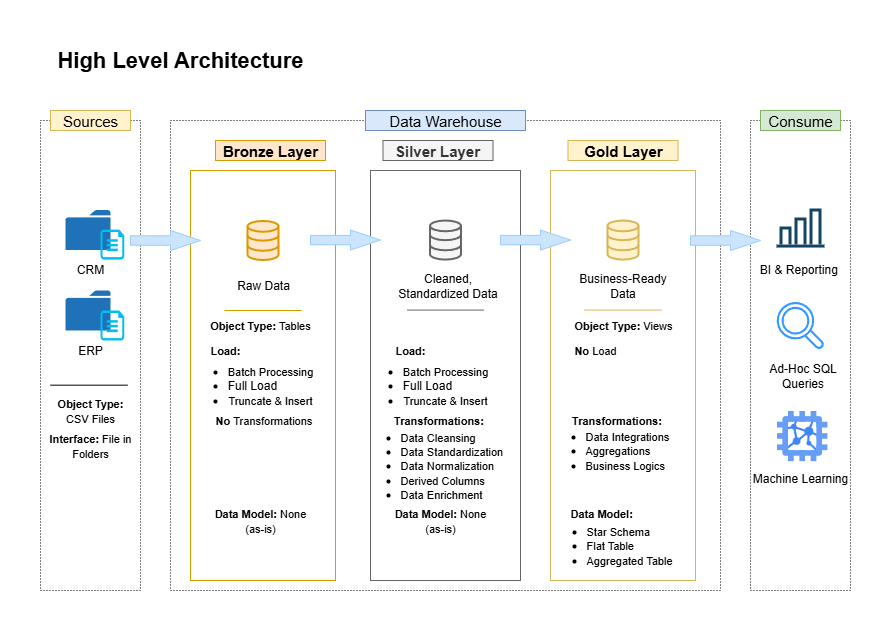

The diagram above was exported from draw.io. Its source (the exported page's mxGraphModel, read from the mxfile embedded in the PNG):
<mxGraphModel dx="1209" dy="694" grid="1" gridSize="10" guides="1" tooltips="1" connect="1" arrows="1" fold="1" page="1" pageScale="1" pageWidth="850" pageHeight="1100" math="0" shadow="0">
  <root>
    <mxCell id="0" />
    <mxCell id="1" parent="0" />
    <mxCell id="4xAN0Vir4PPzaUcdo3gK-1" value="&lt;b&gt;&lt;font style=&quot;font-size: 22px;&quot;&gt;High Level Architecture&lt;/font&gt;&lt;/b&gt;" style="rounded=0;whiteSpace=wrap;html=1;strokeColor=none;fillColor=none;" parent="1" vertex="1">
      <mxGeometry y="20" width="300" height="60" as="geometry" />
    </mxCell>
    <mxCell id="4xAN0Vir4PPzaUcdo3gK-2" value="" style="rounded=0;whiteSpace=wrap;html=1;dashed=1;dashPattern=1 2;fillColor=none;" parent="1" vertex="1">
      <mxGeometry x="10" y="110" width="100" height="470" as="geometry" />
    </mxCell>
    <mxCell id="4xAN0Vir4PPzaUcdo3gK-4" value="&lt;font style=&quot;font-size: 15px;&quot;&gt;Sources&lt;/font&gt;" style="rounded=0;whiteSpace=wrap;html=1;fillColor=#fff2cc;strokeColor=#d6b656;" parent="1" vertex="1">
      <mxGeometry x="20" y="100" width="80" height="20" as="geometry" />
    </mxCell>
    <mxCell id="4xAN0Vir4PPzaUcdo3gK-5" value="" style="rounded=0;whiteSpace=wrap;html=1;dashed=1;dashPattern=1 2;fillColor=none;" parent="1" vertex="1">
      <mxGeometry x="140" y="110" width="550" height="470" as="geometry" />
    </mxCell>
    <mxCell id="4xAN0Vir4PPzaUcdo3gK-6" value="&lt;font style=&quot;font-size: 15px;&quot;&gt;Data Warehouse&lt;/font&gt;" style="rounded=0;whiteSpace=wrap;html=1;fillColor=#dae8fc;strokeColor=#6c8ebf;" parent="1" vertex="1">
      <mxGeometry x="335" y="100" width="160" height="20" as="geometry" />
    </mxCell>
    <mxCell id="4xAN0Vir4PPzaUcdo3gK-7" value="" style="rounded=0;whiteSpace=wrap;html=1;dashed=1;dashPattern=1 2;fillColor=none;" parent="1" vertex="1">
      <mxGeometry x="720" y="110" width="100" height="470" as="geometry" />
    </mxCell>
    <mxCell id="4xAN0Vir4PPzaUcdo3gK-8" value="&lt;font style=&quot;font-size: 15px;&quot;&gt;Consume&lt;/font&gt;" style="rounded=0;whiteSpace=wrap;html=1;fillColor=#d5e8d4;strokeColor=#82b366;" parent="1" vertex="1">
      <mxGeometry x="730" y="100" width="80" height="20" as="geometry" />
    </mxCell>
    <mxCell id="4xAN0Vir4PPzaUcdo3gK-10" value="&lt;font style=&quot;font-size: 15px;&quot;&gt;&lt;b&gt;&lt;font style=&quot;&quot;&gt;Bro&lt;/font&gt;&lt;font style=&quot;&quot;&gt;nze Layer&lt;/font&gt;&lt;/b&gt;&lt;/font&gt;" style="rounded=0;whiteSpace=wrap;html=1;fillColor=#ffe6cc;strokeColor=#d79b00;" parent="1" vertex="1">
      <mxGeometry x="185" y="130" width="110" height="20" as="geometry" />
    </mxCell>
    <mxCell id="4xAN0Vir4PPzaUcdo3gK-11" value="" style="rounded=0;whiteSpace=wrap;html=1;fillColor=none;strokeColor=#d79b00;" parent="1" vertex="1">
      <mxGeometry x="160" y="160" width="145" height="410" as="geometry" />
    </mxCell>
    <mxCell id="4xAN0Vir4PPzaUcdo3gK-13" value="" style="rounded=0;whiteSpace=wrap;html=1;fillColor=none;strokeColor=#666666;fontColor=#333333;" parent="1" vertex="1">
      <mxGeometry x="340" y="160" width="150" height="410" as="geometry" />
    </mxCell>
    <mxCell id="4xAN0Vir4PPzaUcdo3gK-14" value="" style="rounded=0;whiteSpace=wrap;html=1;fillColor=none;strokeColor=#d6b656;" parent="1" vertex="1">
      <mxGeometry x="520" y="160" width="145" height="410" as="geometry" />
    </mxCell>
    <mxCell id="4xAN0Vir4PPzaUcdo3gK-15" value="&lt;font style=&quot;font-size: 15px;&quot;&gt;&lt;font style=&quot;&quot;&gt;&lt;b&gt;Silver Layer&lt;/b&gt;&lt;/font&gt;&lt;/font&gt;" style="rounded=0;whiteSpace=wrap;html=1;fillColor=#f5f5f5;strokeColor=#666666;fontColor=#333333;" parent="1" vertex="1">
      <mxGeometry x="352.5" y="130" width="110" height="20" as="geometry" />
    </mxCell>
    <mxCell id="4xAN0Vir4PPzaUcdo3gK-16" value="&lt;font style=&quot;font-size: 15px;&quot;&gt;&lt;font style=&quot;&quot;&gt;&lt;b&gt;Gold Layer&lt;/b&gt;&lt;/font&gt;&lt;/font&gt;" style="rounded=0;whiteSpace=wrap;html=1;fillColor=#fff2cc;strokeColor=#d6b656;" parent="1" vertex="1">
      <mxGeometry x="537.5" y="130" width="110" height="20" as="geometry" />
    </mxCell>
    <mxCell id="4xAN0Vir4PPzaUcdo3gK-18" value="" style="sketch=0;pointerEvents=1;shadow=0;dashed=0;html=1;strokeColor=none;labelPosition=center;verticalLabelPosition=bottom;verticalAlign=top;outlineConnect=0;align=center;shape=mxgraph.office.concepts.folder;fillColor=#2072B8;" parent="1" vertex="1">
      <mxGeometry x="35" y="199.55" width="45" height="40" as="geometry" />
    </mxCell>
    <mxCell id="4xAN0Vir4PPzaUcdo3gK-19" value="" style="verticalLabelPosition=bottom;html=1;verticalAlign=top;align=center;strokeColor=none;fillColor=#00BEF2;shape=mxgraph.azure.cloud_services_configuration_file;pointerEvents=1;" parent="1" vertex="1">
      <mxGeometry x="70" y="219.1" width="23.75" height="30" as="geometry" />
    </mxCell>
    <mxCell id="4xAN0Vir4PPzaUcdo3gK-20" value="CRM" style="rounded=0;whiteSpace=wrap;html=1;fillColor=none;strokeColor=none;" parent="1" vertex="1">
      <mxGeometry x="40" y="249.1" width="40" height="20" as="geometry" />
    </mxCell>
    <mxCell id="4xAN0Vir4PPzaUcdo3gK-23" value="ERP" style="rounded=0;whiteSpace=wrap;html=1;fillColor=none;strokeColor=none;" parent="1" vertex="1">
      <mxGeometry x="40" y="330" width="40" height="20" as="geometry" />
    </mxCell>
    <mxCell id="4xAN0Vir4PPzaUcdo3gK-22" value="" style="sketch=0;pointerEvents=1;shadow=0;dashed=0;html=1;strokeColor=none;labelPosition=center;verticalLabelPosition=bottom;verticalAlign=top;outlineConnect=0;align=center;shape=mxgraph.office.concepts.folder;fillColor=#2072B8;" parent="1" vertex="1">
      <mxGeometry x="35" y="280" width="45" height="40" as="geometry" />
    </mxCell>
    <mxCell id="4xAN0Vir4PPzaUcdo3gK-21" value="" style="verticalLabelPosition=bottom;html=1;verticalAlign=top;align=center;strokeColor=none;fillColor=#00BEF2;shape=mxgraph.azure.cloud_services_configuration_file;pointerEvents=1;" parent="1" vertex="1">
      <mxGeometry x="70" y="300" width="23.75" height="30" as="geometry" />
    </mxCell>
    <mxCell id="4xAN0Vir4PPzaUcdo3gK-27" value="" style="endArrow=none;html=1;rounded=0;exitX=0.03;exitY=0.365;exitDx=0;exitDy=0;exitPerimeter=0;" parent="1" edge="1">
      <mxGeometry width="50" height="50" relative="1" as="geometry">
        <mxPoint x="19.999999999999943" y="374.67999999999995" as="sourcePoint" />
        <mxPoint x="97" y="374.68" as="targetPoint" />
      </mxGeometry>
    </mxCell>
    <mxCell id="4xAN0Vir4PPzaUcdo3gK-28" value="&lt;font style=&quot;font-size: 11px;&quot;&gt;&lt;b style=&quot;&quot;&gt;Object Type:&lt;/b&gt;&amp;nbsp;Views&lt;/font&gt;" style="rounded=0;whiteSpace=wrap;html=1;fillColor=none;strokeColor=none;" parent="1" vertex="1">
      <mxGeometry x="532.5" y="300" width="120" height="30" as="geometry" />
    </mxCell>
    <mxCell id="4xAN0Vir4PPzaUcdo3gK-29" value="&lt;font style=&quot;font-size: 11px;&quot;&gt;&lt;b&gt;Interface:&lt;/b&gt; File in Folders&lt;/font&gt;" style="rounded=0;whiteSpace=wrap;html=1;fillColor=none;strokeColor=none;" parent="1" vertex="1">
      <mxGeometry x="15" y="420" width="90" height="30" as="geometry" />
    </mxCell>
    <mxCell id="4xAN0Vir4PPzaUcdo3gK-31" value="" style="html=1;verticalLabelPosition=bottom;align=center;labelBackgroundColor=#ffffff;verticalAlign=top;strokeWidth=2;strokeColor=#d79b00;shadow=0;dashed=0;shape=mxgraph.ios7.icons.data;fillColor=#ffe6cc;" parent="1" vertex="1">
      <mxGeometry x="217" y="210.45" width="31" height="39.1" as="geometry" />
    </mxCell>
    <mxCell id="4xAN0Vir4PPzaUcdo3gK-32" value="" style="html=1;verticalLabelPosition=bottom;align=center;labelBackgroundColor=#ffffff;verticalAlign=top;strokeWidth=2;strokeColor=#666666;shadow=0;dashed=0;shape=mxgraph.ios7.icons.data;fillColor=#f5f5f5;fontColor=#333333;" parent="1" vertex="1">
      <mxGeometry x="399.5" y="210" width="31" height="39.1" as="geometry" />
    </mxCell>
    <mxCell id="4xAN0Vir4PPzaUcdo3gK-33" value="" style="html=1;verticalLabelPosition=bottom;align=center;labelBackgroundColor=#ffffff;verticalAlign=top;strokeWidth=2;strokeColor=#d6b656;shadow=0;dashed=0;shape=mxgraph.ios7.icons.data;fillColor=#fff2cc;" parent="1" vertex="1">
      <mxGeometry x="577" y="210" width="31" height="39.1" as="geometry" />
    </mxCell>
    <mxCell id="4xAN0Vir4PPzaUcdo3gK-35" value="" style="html=1;shadow=0;dashed=0;align=center;verticalAlign=middle;shape=mxgraph.arrows2.arrow;dy=0.53;dx=30;notch=0;fillColor=#cce5ff;strokeColor=#99CCFF;" parent="1" vertex="1">
      <mxGeometry x="100" y="220" width="70" height="20" as="geometry" />
    </mxCell>
    <mxCell id="4xAN0Vir4PPzaUcdo3gK-37" value="" style="html=1;shadow=0;dashed=0;align=center;verticalAlign=middle;shape=mxgraph.arrows2.arrow;dy=0.53;dx=30;notch=0;fillColor=#cce5ff;strokeColor=#99CCFF;" parent="1" vertex="1">
      <mxGeometry x="280" y="219.55" width="70" height="20" as="geometry" />
    </mxCell>
    <mxCell id="4xAN0Vir4PPzaUcdo3gK-38" value="" style="html=1;shadow=0;dashed=0;align=center;verticalAlign=middle;shape=mxgraph.arrows2.arrow;dy=0.53;dx=30;notch=0;fillColor=#cce5ff;strokeColor=#99CCFF;" parent="1" vertex="1">
      <mxGeometry x="470" y="219.55" width="70" height="20" as="geometry" />
    </mxCell>
    <mxCell id="4xAN0Vir4PPzaUcdo3gK-39" value="&lt;font&gt;Raw Data&lt;/font&gt;" style="text;html=1;align=center;verticalAlign=middle;whiteSpace=wrap;rounded=0;" parent="1" vertex="1">
      <mxGeometry x="202.5" y="260" width="60" height="30" as="geometry" />
    </mxCell>
    <mxCell id="4xAN0Vir4PPzaUcdo3gK-40" value="&lt;font&gt;Cleaned, Standardized Data&lt;/font&gt;" style="text;html=1;align=center;verticalAlign=middle;whiteSpace=wrap;rounded=0;" parent="1" vertex="1">
      <mxGeometry x="365" y="260" width="105" height="30" as="geometry" />
    </mxCell>
    <mxCell id="4xAN0Vir4PPzaUcdo3gK-41" value="&lt;font&gt;Business-Ready Data&lt;/font&gt;" style="text;html=1;align=center;verticalAlign=middle;whiteSpace=wrap;rounded=0;" parent="1" vertex="1">
      <mxGeometry x="545" y="260" width="95" height="30" as="geometry" />
    </mxCell>
    <mxCell id="4xAN0Vir4PPzaUcdo3gK-43" value="" style="endArrow=none;html=1;rounded=0;exitX=0.03;exitY=0.365;exitDx=0;exitDy=0;exitPerimeter=0;fillColor=#ffe6cc;strokeColor=#d79b00;" parent="1" edge="1">
      <mxGeometry width="50" height="50" relative="1" as="geometry">
        <mxPoint x="193.99999999999994" y="299.99999999999994" as="sourcePoint" />
        <mxPoint x="271" y="300" as="targetPoint" />
      </mxGeometry>
    </mxCell>
    <mxCell id="4xAN0Vir4PPzaUcdo3gK-44" value="" style="endArrow=none;html=1;rounded=0;exitX=0.03;exitY=0.365;exitDx=0;exitDy=0;exitPerimeter=0;fillColor=#f5f5f5;strokeColor=#666666;" parent="1" edge="1">
      <mxGeometry width="50" height="50" relative="1" as="geometry">
        <mxPoint x="376.49999999999994" y="299.56999999999994" as="sourcePoint" />
        <mxPoint x="453.5" y="299.57" as="targetPoint" />
      </mxGeometry>
    </mxCell>
    <mxCell id="4xAN0Vir4PPzaUcdo3gK-45" value="" style="endArrow=none;html=1;rounded=0;exitX=0.03;exitY=0.365;exitDx=0;exitDy=0;exitPerimeter=0;fillColor=#fff2cc;strokeColor=#d6b656;" parent="1" edge="1">
      <mxGeometry width="50" height="50" relative="1" as="geometry">
        <mxPoint x="554" y="299.56999999999994" as="sourcePoint" />
        <mxPoint x="631" y="299.57" as="targetPoint" />
      </mxGeometry>
    </mxCell>
    <mxCell id="4xAN0Vir4PPzaUcdo3gK-47" value="" style="html=1;shadow=0;dashed=0;align=center;verticalAlign=middle;shape=mxgraph.arrows2.arrow;dy=0.53;dx=30;notch=0;fillColor=#cce5ff;strokeColor=#99CCFF;" parent="1" vertex="1">
      <mxGeometry x="660" y="220" width="70" height="20" as="geometry" />
    </mxCell>
    <mxCell id="4xAN0Vir4PPzaUcdo3gK-48" value="&lt;font style=&quot;font-size: 11px;&quot;&gt;&lt;b style=&quot;&quot;&gt;Object Type:&lt;/b&gt; CSV Files&lt;/font&gt;" style="rounded=0;whiteSpace=wrap;html=1;fillColor=none;strokeColor=none;" parent="1" vertex="1">
      <mxGeometry x="15" y="385" width="90" height="30" as="geometry" />
    </mxCell>
    <mxCell id="4xAN0Vir4PPzaUcdo3gK-49" value="&lt;font style=&quot;font-size: 11px;&quot;&gt;&lt;b style=&quot;&quot;&gt;Object Type:&lt;/b&gt;&amp;nbsp;Tables&lt;/font&gt;" style="rounded=0;whiteSpace=wrap;html=1;fillColor=none;strokeColor=none;" parent="1" vertex="1">
      <mxGeometry x="170" y="300" width="120" height="30" as="geometry" />
    </mxCell>
    <mxCell id="4xAN0Vir4PPzaUcdo3gK-51" value="&lt;font style=&quot;font-size: 11px;&quot;&gt;&lt;b&gt;Load:&lt;/b&gt;&lt;br&gt;&lt;/font&gt;" style="rounded=0;whiteSpace=wrap;html=1;fillColor=none;strokeColor=none;" parent="1" vertex="1">
      <mxGeometry x="170" y="330" width="50" height="20" as="geometry" />
    </mxCell>
    <mxCell id="4xAN0Vir4PPzaUcdo3gK-52" value="&lt;ul&gt;&lt;li&gt;&lt;font style=&quot;background-color: transparent; color: light-dark(rgb(0, 0, 0), rgb(255, 255, 255)); font-size: 11px;&quot;&gt;Batch Processing&lt;/font&gt;&lt;/li&gt;&lt;li style=&quot;text-align: left;&quot;&gt;Full Load&lt;/li&gt;&lt;li&gt;&lt;font style=&quot;font-size: 11px;&quot;&gt;Truncate &amp;amp; Insert&lt;br&gt;&lt;/font&gt;&lt;/li&gt;&lt;/ul&gt;" style="rounded=0;whiteSpace=wrap;html=1;fillColor=none;strokeColor=none;" parent="1" vertex="1">
      <mxGeometry x="140" y="350" width="160" height="50" as="geometry" />
    </mxCell>
    <mxCell id="4xAN0Vir4PPzaUcdo3gK-53" value="&lt;font style=&quot;font-size: 11px;&quot;&gt;&lt;b&gt;Load:&lt;/b&gt;&lt;br&gt;&lt;/font&gt;" style="rounded=0;whiteSpace=wrap;html=1;fillColor=none;strokeColor=none;" parent="1" vertex="1">
      <mxGeometry x="355" y="330" width="50" height="20" as="geometry" />
    </mxCell>
    <mxCell id="4xAN0Vir4PPzaUcdo3gK-56" value="&lt;font style=&quot;font-size: 11px;&quot;&gt;&lt;b&gt;No &lt;/b&gt;Load&lt;br&gt;&lt;/font&gt;" style="rounded=0;whiteSpace=wrap;html=1;fillColor=none;strokeColor=none;" parent="1" vertex="1">
      <mxGeometry x="540" y="330" width="50" height="20" as="geometry" />
    </mxCell>
    <mxCell id="4xAN0Vir4PPzaUcdo3gK-57" value="&lt;ul&gt;&lt;li&gt;&lt;font style=&quot;background-color: transparent; color: light-dark(rgb(0, 0, 0), rgb(255, 255, 255)); font-size: 11px;&quot;&gt;Batch Processing&lt;/font&gt;&lt;/li&gt;&lt;li style=&quot;text-align: left;&quot;&gt;Full Load&lt;/li&gt;&lt;li&gt;&lt;font style=&quot;font-size: 11px;&quot;&gt;Truncate &amp;amp; Insert&lt;br&gt;&lt;/font&gt;&lt;/li&gt;&lt;/ul&gt;" style="rounded=0;whiteSpace=wrap;html=1;fillColor=none;strokeColor=none;" parent="1" vertex="1">
      <mxGeometry x="315" y="350" width="160" height="50" as="geometry" />
    </mxCell>
    <mxCell id="4xAN0Vir4PPzaUcdo3gK-58" value="&lt;font style=&quot;font-size: 11px;&quot;&gt;&lt;b&gt;No &lt;/b&gt;Transformations&amp;nbsp;&lt;br&gt;&lt;/font&gt;" style="rounded=0;whiteSpace=wrap;html=1;fillColor=none;strokeColor=none;" parent="1" vertex="1">
      <mxGeometry x="180" y="400" width="110" height="20" as="geometry" />
    </mxCell>
    <mxCell id="4xAN0Vir4PPzaUcdo3gK-60" value="&lt;font style=&quot;font-size: 11px;&quot;&gt;&lt;b&gt;Data Model: &lt;/b&gt;None (as-is)&lt;/font&gt;" style="rounded=0;whiteSpace=wrap;html=1;fillColor=none;strokeColor=none;" parent="1" vertex="1">
      <mxGeometry x="355" y="500" width="110" height="20" as="geometry" />
    </mxCell>
    <mxCell id="4xAN0Vir4PPzaUcdo3gK-62" value="&lt;font style=&quot;font-size: 11px;&quot;&gt;&lt;b&gt;Transformations:&amp;nbsp;&lt;/b&gt;&lt;br&gt;&lt;/font&gt;" style="rounded=0;whiteSpace=wrap;html=1;fillColor=none;strokeColor=none;" parent="1" vertex="1">
      <mxGeometry x="355" y="400" width="110" height="20" as="geometry" />
    </mxCell>
    <mxCell id="4xAN0Vir4PPzaUcdo3gK-63" value="&lt;ul&gt;&lt;li&gt;&lt;font style=&quot;font-size: 11px;&quot;&gt;Data Cleansing&lt;/font&gt;&lt;/li&gt;&lt;li style=&quot;&quot;&gt;&lt;font style=&quot;font-size: 11px;&quot;&gt;Data Standardization&lt;/font&gt;&lt;/li&gt;&lt;li&gt;&lt;font style=&quot;font-size: 11px;&quot;&gt;Data Normalization&lt;/font&gt;&lt;/li&gt;&lt;li&gt;&lt;font style=&quot;font-size: 11px;&quot;&gt;Derived Columns&lt;/font&gt;&lt;/li&gt;&lt;li&gt;&lt;font style=&quot;font-size: 11px;&quot;&gt;Data Enrichment&lt;/font&gt;&lt;/li&gt;&lt;/ul&gt;" style="rounded=0;whiteSpace=wrap;html=1;fillColor=none;strokeColor=none;align=left;" parent="1" vertex="1">
      <mxGeometry x="327.5" y="430" width="160" height="50" as="geometry" />
    </mxCell>
    <mxCell id="4xAN0Vir4PPzaUcdo3gK-64" value="&lt;font style=&quot;font-size: 11px;&quot;&gt;&lt;b&gt;Transformations:&amp;nbsp;&lt;/b&gt;&lt;br&gt;&lt;/font&gt;" style="rounded=0;whiteSpace=wrap;html=1;fillColor=none;strokeColor=none;" parent="1" vertex="1">
      <mxGeometry x="532.5" y="400" width="110" height="20" as="geometry" />
    </mxCell>
    <mxCell id="4xAN0Vir4PPzaUcdo3gK-65" value="&lt;ul&gt;&lt;li&gt;&lt;span style=&quot;font-size: 11px;&quot;&gt;Data Integrations&lt;/span&gt;&lt;/li&gt;&lt;li style=&quot;&quot;&gt;&lt;font style=&quot;font-size: 11px;&quot;&gt;Aggregations&amp;nbsp;&lt;/font&gt;&lt;/li&gt;&lt;li&gt;&lt;span style=&quot;font-size: 11px;&quot;&gt;Business Logics&lt;/span&gt;&lt;/li&gt;&lt;/ul&gt;" style="rounded=0;whiteSpace=wrap;html=1;fillColor=none;strokeColor=none;align=left;" parent="1" vertex="1">
      <mxGeometry x="512.5" y="415" width="160" height="50" as="geometry" />
    </mxCell>
    <mxCell id="4xAN0Vir4PPzaUcdo3gK-66" value="&lt;font style=&quot;font-size: 11px;&quot;&gt;&lt;b&gt;Data Model:&lt;br&gt;&lt;br&gt;&lt;/b&gt;&lt;/font&gt;" style="rounded=0;whiteSpace=wrap;html=1;fillColor=none;strokeColor=none;align=left;" parent="1" vertex="1">
      <mxGeometry x="537.5" y="500" width="110" height="20" as="geometry" />
    </mxCell>
    <mxCell id="4xAN0Vir4PPzaUcdo3gK-67" value="&lt;div&gt;&lt;ul&gt;&lt;li style=&quot;text-align: left;&quot;&gt;&lt;span style=&quot;background-color: transparent; color: light-dark(rgb(0, 0, 0), rgb(255, 255, 255));&quot;&gt;&lt;font style=&quot;font-size: 11px;&quot;&gt;Star Schema&lt;/font&gt;&lt;/span&gt;&lt;/li&gt;&lt;li style=&quot;text-align: left;&quot;&gt;&lt;span style=&quot;background-color: transparent; color: light-dark(rgb(0, 0, 0), rgb(255, 255, 255));&quot;&gt;&lt;font style=&quot;font-size: 11px;&quot;&gt;Flat Table&lt;/font&gt;&lt;/span&gt;&lt;/li&gt;&lt;li&gt;&lt;span style=&quot;background-color: transparent; color: light-dark(rgb(0, 0, 0), rgb(255, 255, 255));&quot;&gt;&lt;font style=&quot;font-size: 11px;&quot;&gt;Aggregated Table&lt;/font&gt;&lt;/span&gt;&lt;/li&gt;&lt;/ul&gt;&lt;/div&gt;" style="rounded=0;whiteSpace=wrap;html=1;fillColor=none;strokeColor=none;" parent="1" vertex="1">
      <mxGeometry x="510" y="510" width="137.5" height="50" as="geometry" />
    </mxCell>
    <mxCell id="4xAN0Vir4PPzaUcdo3gK-69" value="&lt;font style=&quot;font-size: 11px;&quot;&gt;&lt;b&gt;Data Model: &lt;/b&gt;None (as-is)&lt;/font&gt;" style="rounded=0;whiteSpace=wrap;html=1;fillColor=none;strokeColor=none;" parent="1" vertex="1">
      <mxGeometry x="175" y="500" width="110" height="20" as="geometry" />
    </mxCell>
    <mxCell id="4xAN0Vir4PPzaUcdo3gK-70" value="" style="editableCssRules=.*;html=1;shape=image;verticalLabelPosition=bottom;labelBackgroundColor=#ffffff;verticalAlign=top;aspect=fixed;imageAspect=0;image=data:image/svg+xml,(base64 omitted: 2164 chars);" parent="1" vertex="1">
      <mxGeometry x="746.23" y="400" width="50.9" height="50.9" as="geometry" />
    </mxCell>
    <mxCell id="4xAN0Vir4PPzaUcdo3gK-72" value="" style="shape=image;html=1;verticalAlign=top;verticalLabelPosition=bottom;labelBackgroundColor=#ffffff;imageAspect=0;aspect=fixed;image=https://icons.diagrams.net/icon-cache1/Evil_Icons_User_Interface-2617/statistics-618.svg" parent="1" vertex="1">
      <mxGeometry x="738" y="185.55" width="64" height="64" as="geometry" />
    </mxCell>
    <mxCell id="4xAN0Vir4PPzaUcdo3gK-73" value="" style="sketch=0;outlineConnect=0;fontColor=#232F3E;gradientColor=none;fillColor=#3399FF;strokeColor=none;dashed=0;verticalLabelPosition=bottom;verticalAlign=top;align=center;html=1;fontSize=12;fontStyle=0;aspect=fixed;pointerEvents=1;shape=mxgraph.aws4.magnifying_glass_2;" parent="1" vertex="1">
      <mxGeometry x="746.22" y="291.23" width="47.55" height="47.55" as="geometry" />
    </mxCell>
    <mxCell id="4xAN0Vir4PPzaUcdo3gK-74" value="BI &amp;amp; Reporting&amp;nbsp;" style="text;html=1;align=center;verticalAlign=middle;whiteSpace=wrap;rounded=0;" parent="1" vertex="1">
      <mxGeometry x="720" y="244.1" width="100" height="30" as="geometry" />
    </mxCell>
    <mxCell id="4xAN0Vir4PPzaUcdo3gK-75" value="Ad-Hoc SQL Queries" style="text;html=1;align=center;verticalAlign=middle;whiteSpace=wrap;rounded=0;" parent="1" vertex="1">
      <mxGeometry x="730" y="350" width="85.45" height="30" as="geometry" />
    </mxCell>
    <mxCell id="4xAN0Vir4PPzaUcdo3gK-77" value="Machine Learning&lt;div&gt;&lt;br&gt;&lt;/div&gt;" style="text;html=1;align=center;verticalAlign=middle;whiteSpace=wrap;rounded=0;" parent="1" vertex="1">
      <mxGeometry x="721" y="460" width="98" height="30" as="geometry" />
    </mxCell>
  </root>
</mxGraphModel>